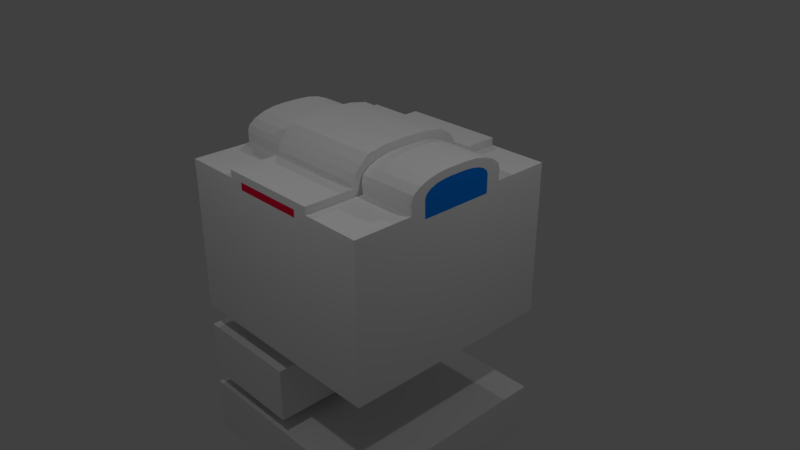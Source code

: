 # Source: st1.blend  (saved by Blender 2.78.0; exported with 4.5.12 LTS)
import bpy
from mathutils import Matrix  # noqa: F401  (used for matrix-valued properties, if any)

bpy.ops.wm.read_factory_settings(use_empty=True)
scene = bpy.context.scene
scene.name = 'Scene'

# ---- collections
col_collection_1 = bpy.data.collections.new('Collection 1'); scene.collection.children.link(col_collection_1)

# ---- materials (node trees are filled in below, after node groups)
mat_material_003 = bpy.data.materials.new('Material.003')
mat_material_003.alpha_threshold = 0.0
mat_material_003.use_transparent_shadow = False
mat_material_003.diffuse_color = (0.001922, 0.2005, 0.8, 1.0)
mat_material_003.roughness = 0.5
mat_material_002 = bpy.data.materials.new('Material.002')
mat_material_002.alpha_threshold = 0.0
mat_material_002.use_transparent_shadow = False
mat_material_002.diffuse_color = (0.8, 0.007398, 0.04415, 1.0)
mat_material_002.roughness = 0.5
mat_material_001 = bpy.data.materials.new('Material.001')
mat_material_001.alpha_threshold = 0.0
mat_material_001.use_transparent_shadow = False
mat_material_001.roughness = 0.5

# ---- material node trees

# ---- world
world_world = bpy.data.worlds.new('World'); scene.world = world_world
world_world.color = (0.05088, 0.05088, 0.05088)
world_world.use_sun_shadow = False
world_world.sun_shadow_jitter_overblur = 0.0
world_world.cycles.sampling_method = 'MANUAL'

# ---- cameras
cam_camera = bpy.data.cameras.new('Camera')
cam_camera.clip_end = 100.0
cam_camera.lens = 35.0
cam_camera.sensor_width = 32.0
cam_camera.sensor_height = 18.0
cam_camera.ortho_scale = 7.314
cam_camera.dof.focus_distance = 0.0
cam_camera.dof.aperture_fstop = 128.0

# ---- lights
light_lamp_002 = bpy.data.lights.new('Lamp.002', 'POINT')
light_lamp_002.transmission_factor = 0.0
light_lamp_002.cutoff_distance = 30.0
light_lamp_002.energy = 100.0
light_lamp_002.shadow_buffer_clip_start = 1.001
light_lamp_002.shadow_soft_size = 0.1
light_lamp_002.shadow_maximum_resolution = 0.006
light_lamp_002.use_absolute_resolution = True
light_lamp_001 = bpy.data.lights.new('Lamp.001', 'POINT')
light_lamp_001.transmission_factor = 0.0
light_lamp_001.cutoff_distance = 30.0
light_lamp_001.energy = 100.0
light_lamp_001.shadow_buffer_clip_start = 1.001
light_lamp_001.shadow_soft_size = 0.1
light_lamp_001.shadow_maximum_resolution = 0.006
light_lamp_001.use_absolute_resolution = True
light_lamp = bpy.data.lights.new('Lamp', 'POINT')
light_lamp.transmission_factor = 0.0
light_lamp.cutoff_distance = 30.0
light_lamp.energy = 100.0
light_lamp.shadow_buffer_clip_start = 1.001
light_lamp.shadow_soft_size = 0.1
light_lamp.shadow_maximum_resolution = 0.006
light_lamp.use_absolute_resolution = True

# ---- meshes
me_cube_008 = bpy.data.meshes.new('Cube.008')
me_cube_008.from_pydata([(-1.0, -1.0, -1.0), (-1.0, -1.0, -0.2453), (-1.0, 1.0, -1.0), (-1.0, 1.0, -0.2453), (1.0, -1.0, -1.0), (1.0, -1.0, -0.2453), (1.0, 1.0, -1.0), (1.0, 1.0, -0.2453)], [], [(0, 1, 3, 2), (2, 3, 7, 6), (6, 7, 5, 4), (4, 5, 1, 0), (2, 6, 4, 0), (7, 3, 1, 5)])
me_cube_008.use_remesh_preserve_volume = False
me_cube_008.use_remesh_preserve_attributes = False
me_cube_008.use_mirror_vertex_groups = False
me_cube_008.update()
me_cube_007 = bpy.data.meshes.new('Cube.007')
me_cube_007.from_pydata([(-1.0, -1.0, -1.0), (-1.0, -1.0, -0.2453), (-1.0, 1.0, -1.0), (-1.0, 1.0, -0.2453), (1.0, -1.0, -1.0), (1.0, -1.0, -0.2453), (1.0, 1.0, -1.0), (1.0, 1.0, -0.2453)], [], [(0, 1, 3, 2), (2, 3, 7, 6), (6, 7, 5, 4), (4, 5, 1, 0), (2, 6, 4, 0), (7, 3, 1, 5)])
me_cube_007.use_remesh_preserve_volume = False
me_cube_007.use_remesh_preserve_attributes = False
me_cube_007.use_mirror_vertex_groups = False
me_cube_007.update()
me_cube_002 = bpy.data.meshes.new('Cube.002')
me_cube_002.from_pydata([(0.75, 0.2208, 1.0), (-0.75, 0.2208, 1.0), (-0.75, -0.2208, 1.0), (0.75, -0.2208, 1.0), (0.75, 0.4616, 0.9619), (-0.75, 0.4616, 0.9619), (-0.75, -0.4616, 0.9619), (0.75, -0.4616, 0.9619), (0.75, 0.6788, 0.8512), (-0.75, 0.6788, 0.8512), (-0.75, -0.6788, 0.8512), (0.75, -0.6788, 0.8512), (0.75, 0.8512, 0.6788), (-0.75, 0.8512, 0.6788), (-0.75, -0.8512, 0.6788), (0.75, -0.8512, 0.6788), (0.75, 0.9619, 0.4616), (-0.75, 0.9619, 0.4616), (-0.75, -0.9619, 0.4616), (0.75, -0.9619, 0.4616), (0.75, 1.0, 0.2208), (-0.75, 1.0, 0.2208), (-0.75, -1.0, 0.2208), (0.75, -1.0, 0.2208), (0.75, 1.0, -1.0), (-0.75, 1.0, -1.0), (-0.75, -1.0, -1.0), (0.75, -1.0, -1.0)], [], [(0, 1, 2, 3), (1, 0, 4, 5), (3, 2, 6, 7), (5, 4, 8, 9), (7, 6, 10, 11), (9, 8, 12, 13), (11, 10, 14, 15), (13, 12, 16, 17), (15, 14, 18, 19), (17, 16, 20, 21), (19, 18, 22, 23), (21, 20, 24, 25), (23, 22, 26, 27), (25, 24, 27, 26), (26, 22, 18, 14, 10, 6, 2, 1, 5, 9, 13, 17, 21, 25), (23, 27, 24, 20, 16, 12, 8, 4, 0, 3, 7, 11, 15, 19)])
me_cube_002.materials.append(mat_material_003)
me_cube_002.use_remesh_preserve_volume = False
me_cube_002.use_remesh_preserve_attributes = False
me_cube_002.use_mirror_vertex_groups = False
me_cube_002.update()
me_cube_003 = bpy.data.meshes.new('Cube.003')
me_cube_003.from_pydata([(-1.0, -0.75, -1.0), (-1.0, -0.25, -1.0), (1.0, -0.25, -1.0), (1.0, -0.75, -1.0), (-1.0, -0.75, -0.9), (-1.0, -0.305, -0.9), (-1.0, -0.25, -0.7558), (1.0, -0.25, -0.7558), (1.0, -0.305, -0.9), (1.0, -0.75, -0.9), (-1.0, -0.305, -0.746), (1.0, -0.305, -0.746), (1.0, -0.2405, -0.7077), (-1.0, -0.2405, -0.7077), (-1.0, -0.2899, -0.6698), (1.0, -0.2899, -0.6698), (1.0, -0.2128, -0.6642), (-1.0, -0.2128, -0.6642), (-1.0, -0.2589, -0.5965), (1.0, -0.2589, -0.5965), (1.0, -0.1697, -0.6298), (-1.0, -0.1697, -0.6298), (-1.0, -0.2209, -0.5426), (1.0, -0.2209, -0.5426), (1.0, -0.1154, -0.6076), (-1.0, -0.1154, -0.6076), (-1.0, -0.141, -0.5101), (1.0, -0.141, -0.5101), (1.0, -0.0552, -0.6), (-1.0, -0.0552, -0.6), (-1.0, -0.06151, -0.5), (1.0, -0.06151, -0.5), (1.0, 0.0552, -0.6), (-1.0, 0.0552, -0.6), (-1.0, 0.06151, -0.5), (1.0, 0.06151, -0.5), (-1.0, 0.1154, -0.6076), (1.0, 0.1154, -0.6076), (-1.0, 0.141, -0.5101), (1.0, 0.141, -0.5101), (-1.0, 0.1697, -0.6298), (1.0, 0.1697, -0.6298), (-1.0, 0.2209, -0.5426), (1.0, 0.2209, -0.5426), (-1.0, 0.2128, -0.6642), (1.0, 0.2128, -0.6642), (-1.0, 0.2649, -0.5965), (1.0, 0.2649, -0.5965), (-1.0, 0.2405, -0.7077), (1.0, 0.2405, -0.7077), (-1.0, 0.2931, -0.6698), (1.0, 0.2931, -0.6698), (-1.0, 0.25, -0.7558), (1.0, 0.25, -0.7558), (-1.0, 0.3082, -0.746), (1.0, 0.3082, -0.746), (-1.0, 0.25, -1.0), (1.0, 0.25, -1.0), (-1.0, 0.3082, -0.9), (1.0, 0.3082, -0.9), (1.0, 0.75, -1.0), (-1.0, 0.75, -1.0), (-1.0, 0.75, -0.9), (1.0, 0.75, -0.9)], [], [(0, 1, 2, 3), (4, 5, 1, 0), (2, 1, 6, 7), (3, 2, 8, 9), (9, 8, 5, 4), (6, 1, 5, 10), (2, 7, 11, 8), (12, 7, 6, 13), (8, 11, 10, 5), (13, 6, 10, 14), (7, 12, 15, 11), (16, 12, 13, 17), (15, 14, 10, 11), (17, 13, 14, 18), (12, 16, 19, 15), (20, 16, 17, 21), (19, 18, 14, 15), (21, 17, 18, 22), (16, 20, 23, 19), (24, 20, 21, 25), (23, 22, 18, 19), (25, 21, 22, 26), (20, 24, 27, 23), (28, 24, 25, 29), (27, 26, 22, 23), (29, 25, 26, 30), (24, 28, 31, 27), (32, 28, 29, 33), (31, 30, 26, 27), (33, 29, 30, 34), (28, 32, 35, 31), (33, 36, 37, 32), (35, 34, 30, 31), (36, 33, 34, 38), (32, 37, 39, 35), (36, 40, 41, 37), (34, 35, 39, 38), (40, 36, 38, 42), (37, 41, 43, 39), (40, 44, 45, 41), (38, 39, 43, 42), (44, 40, 42, 46), (41, 45, 47, 43), (44, 48, 49, 45), (42, 43, 47, 46), (48, 44, 46, 50), (45, 49, 51, 47), (48, 52, 53, 49), (46, 47, 51, 50), (52, 48, 50, 54), (49, 53, 55, 51), (56, 57, 53, 52), (50, 51, 55, 54), (56, 52, 54, 58), (53, 57, 59, 55), (60, 57, 56, 61), (58, 54, 55, 59), (61, 56, 58, 62), (63, 59, 57, 60), (62, 58, 59, 63), (61, 62, 63, 60), (4, 0, 3, 9)])
me_cube_003.materials.append(mat_material_002)
me_cube_003.use_remesh_preserve_volume = False
me_cube_003.use_remesh_preserve_attributes = False
me_cube_003.use_mirror_vertex_groups = False
me_cube_003.update()
me_cube_006 = bpy.data.meshes.new('Cube.006')
me_cube_006.from_pydata([(-0.75, -0.25, -1.0), (-0.25, -0.25, -1.0), (-0.25, -0.75, -1.0), (-0.75, -0.75, -1.0), (-0.75, -0.25, -0.7558), (-0.25, -0.25, -0.7558), (-0.25, -0.305, -0.9), (-0.25, -0.75, -0.9), (-0.75, -0.2405, -0.7077), (-0.25, -0.2405, -0.7077), (-0.25, -0.305, -0.746), (0.25, -0.305, -0.9), (0.25, -0.75, -0.9), (-0.75, -0.2128, -0.6642), (-0.25, -0.2128, -0.6642), (-0.25, -0.2899, -0.6698), (0.25, -0.305, -0.746), (0.25, -0.25, -1.0), (0.25, -0.75, -1.0), (-0.75, -0.1697, -0.6298), (-0.25, -0.1697, -0.6298), (-0.25, -0.2589, -0.5965), (0.25, -0.2899, -0.6698), (0.25, -0.25, -0.7558), (0.75, -0.25, -1.0), (0.75, -0.75, -1.0), (-0.75, -0.1154, -0.6076), (-0.25, -0.1154, -0.6076), (-0.25, -0.2209, -0.5426), (0.25, -0.2589, -0.5965), (0.25, -0.2405, -0.7077), (0.75, -0.25, -0.7558), (-0.75, -0.0552, -0.6), (-0.25, -0.0552, -0.6), (-0.25, -0.141, -0.5101), (0.25, -0.2209, -0.5426), (0.25, -0.2128, -0.6642), (0.75, -0.2405, -0.7077), (-0.75, 0.0552, -0.6), (-0.25, 0.0552, -0.6), (-0.25, -0.06151, -0.5), (0.25, -0.141, -0.5101), (0.25, -0.1697, -0.6298), (0.75, -0.2128, -0.6642), (-0.75, 0.1154, -0.6076), (-0.25, 0.1154, -0.6076), (-0.25, 0.06151, -0.5), (0.25, -0.06151, -0.5), (0.25, -0.1154, -0.6076), (0.75, -0.1697, -0.6298), (-0.75, 0.1697, -0.6298), (-0.25, 0.1697, -0.6298), (-0.25, 0.141, -0.5101), (0.25, 0.06151, -0.5), (0.25, -0.0552, -0.6), (0.75, -0.1154, -0.6076), (-0.75, 0.2128, -0.6642), (-0.25, 0.2128, -0.6642), (-0.25, 0.2209, -0.5426), (0.25, 0.141, -0.5101), (0.25, 0.0552, -0.6), (0.75, -0.0552, -0.6), (-0.75, 0.2405, -0.7077), (-0.25, 0.2405, -0.7077), (-0.25, 0.2649, -0.5965), (0.25, 0.2209, -0.5426), (0.25, 0.1154, -0.6076), (0.75, 0.0552, -0.6), (-0.75, 0.25, -0.7558), (-0.25, 0.25, -0.7558), (-0.25, 0.2931, -0.6698), (0.25, 0.2649, -0.5965), (0.25, 0.1697, -0.6298), (0.75, 0.1154, -0.6076), (-0.75, 0.25, -1.0), (-0.25, 0.25, -1.0), (-0.25, 0.3082, -0.746), (0.25, 0.2931, -0.6698), (0.25, 0.2128, -0.6642), (0.75, 0.1697, -0.6298), (-0.25, 0.75, -1.0), (-0.75, 0.75, -1.0), (-0.25, 0.3082, -0.9), (0.25, 0.3082, -0.746), (0.25, 0.2405, -0.7077), (0.75, 0.2128, -0.6642), (-0.25, 0.75, -0.9), (0.25, 0.3082, -0.9), (0.25, 0.25, -0.7558), (0.75, 0.2405, -0.7077), (0.25, 0.75, -0.9), (0.25, 0.25, -1.0), (0.75, 0.25, -0.7558), (0.25, 0.75, -1.0), (0.75, 0.25, -1.0), (0.75, 0.75, -1.0), (-0.35, -0.75, -0.9), (-0.35, -0.35, -0.9), (-0.75, -0.35, -0.9), (-0.75, -0.75, -0.9), (-0.35, -0.75, -0.8), (-0.35, -0.405, -0.8), (-0.75, -0.3503, -0.7894), (0.35, -0.75, -0.8), (0.35, -0.405, -0.8), (-0.3463, -0.3538, -0.7457), (-0.75, -0.3514, -0.7459), (0.35, -0.75, -0.9), (0.35, -0.35, -0.9), (0.3465, -0.409, -0.7358), (-0.3465, -0.409, -0.7358), (-0.75, -0.3412, -0.691), (0.75, -0.35, -0.9), (0.75, -0.75, -0.9), (0.3464, -0.39, -0.6391), (-0.3464, -0.39, -0.6391), (-0.3439, -0.3407, -0.6675), (-0.75, -0.3375, -0.6688), (0.75, -0.351, -0.8582), (0.3463, -0.3538, -0.7457), (0.3462, -0.3507, -0.5455), (-0.3462, -0.3507, -0.5455), (-0.75, -0.3036, -0.616), (0.75, -0.3514, -0.7459), (0.3439, -0.3407, -0.6675), (0.3434, -0.2915, -0.4537), (-0.3434, -0.2915, -0.4537), (-0.3444, -0.2925, -0.5927), (-0.75, -0.29, -0.5949), (0.75, -0.3412, -0.691), (0.75, -0.3375, -0.6688), (0.3444, -0.2925, -0.5927), (0.3457, -0.1679, -0.4075), (-0.3457, -0.1679, -0.4075), (-0.3449, -0.2235, -0.5382), (-0.75, -0.2413, -0.5562), (0.75, -0.3036, -0.616), (0.75, -0.29, -0.5949), (0.3449, -0.2235, -0.5382), (0.3475, -0.06799, -0.3973), (-0.3475, -0.06799, -0.3973), (-0.3453, -0.1422, -0.5054), (-0.75, -0.2219, -0.5408), (0.75, -0.2413, -0.5562), (0.75, -0.2219, -0.5408), (0.3453, -0.1422, -0.5054), (0.3475, 0.06799, -0.3973), (-0.3475, 0.06799, -0.3973), (-0.3474, -0.06167, -0.4974), (-0.75, -0.1643, -0.5174), (-0.75, -0.1415, -0.5082), (0.75, -0.1643, -0.5174), (0.75, -0.1415, -0.5082), (0.3474, -0.06167, -0.4974), (0.3474, 0.06167, -0.4974), (0.3457, 0.1679, -0.4075), (-0.3457, 0.1679, -0.4075), (-0.3474, 0.06167, -0.4974), (-0.75, -0.08385, -0.5014), (-0.75, -0.06156, -0.4991), (0.75, -0.08385, -0.5014), (0.75, -0.06156, -0.4991), (0.75, 0.06156, -0.4991), (-0.3453, 0.1422, -0.5054), (0.3437, 0.2873, -0.4527), (-0.3437, 0.2873, -0.4527), (-0.75, 0.06156, -0.4991), (0.75, 0.08385, -0.5014), (0.3453, 0.1422, -0.5054), (-0.3449, 0.2235, -0.5382), (0.345, 0.3579, -0.5425), (-0.345, 0.3579, -0.5425), (-0.75, 0.08385, -0.5014), (0.75, 0.1415, -0.5082), (-0.75, 0.1415, -0.5082), (-0.75, 0.1643, -0.5174), (-0.3444, 0.2925, -0.5927), (0.3449, 0.2235, -0.5382), (0.3468, 0.393, -0.641), (-0.3468, 0.393, -0.641), (0.75, 0.1643, -0.5174), (-0.75, 0.2219, -0.5408), (-0.75, 0.2413, -0.5562), (-0.3439, 0.3407, -0.6675), (0.3444, 0.2925, -0.5927), (0.3465, 0.4123, -0.7358), (-0.3465, 0.4123, -0.7358), (0.75, 0.2219, -0.5408), (-0.75, 0.29, -0.5949), (-0.75, 0.3036, -0.616), (0.75, 0.2413, -0.5562), (-0.3463, 0.3538, -0.7457), (0.3439, 0.3407, -0.6675), (-0.35, 0.4082, -0.8), (0.35, 0.4082, -0.8), (-0.75, 0.3375, -0.6688), (0.75, 0.29, -0.5949), (-0.75, 0.3412, -0.691), (0.75, 0.3036, -0.616), (-0.35, 0.35, -0.9), (0.3463, 0.3538, -0.7457), (-0.35, 0.75, -0.8), (0.35, 0.75, -0.8), (-0.75, 0.3514, -0.7459), (0.75, 0.3375, -0.6688), (-0.75, 0.351, -0.8582), (-0.75, 0.35, -0.9), (0.75, 0.3412, -0.691), (-0.35, 0.75, -0.9), (0.35, 0.35, -0.9), (0.35, 0.75, -0.9), (-0.75, 0.75, -0.9), (0.75, 0.3514, -0.7459), (0.75, 0.35, -0.9), (0.75, 0.75, -0.9), (0.75, 0.3503, -0.7894)], [], [(0, 1, 2, 3), (4, 5, 1, 0), (2, 1, 6, 7), (8, 9, 5, 4), (5, 10, 6, 1), (7, 6, 11, 12), (13, 14, 9, 8), (9, 15, 10, 5), (11, 6, 10, 16), (12, 11, 17, 18), (19, 20, 14, 13), (14, 21, 15, 9), (22, 16, 10, 15), (17, 11, 16, 23), (18, 17, 24, 25), (26, 27, 20, 19), (20, 28, 21, 14), (29, 22, 15, 21), (23, 16, 22, 30), (24, 17, 23, 31), (32, 33, 27, 26), (27, 34, 28, 20), (35, 29, 21, 28), (30, 22, 29, 36), (31, 23, 30, 37), (38, 39, 33, 32), (33, 40, 34, 27), (41, 35, 28, 34), (36, 29, 35, 42), (37, 30, 36, 43), (44, 45, 39, 38), (39, 46, 40, 33), (47, 41, 34, 40), (42, 35, 41, 48), (43, 36, 42, 49), (50, 51, 45, 44), (45, 52, 46, 39), (53, 47, 40, 46), (48, 41, 47, 54), (49, 42, 48, 55), (56, 57, 51, 50), (51, 58, 52, 45), (46, 52, 59, 53), (54, 47, 53, 60), (55, 48, 54, 61), (62, 63, 57, 56), (57, 64, 58, 51), (52, 58, 65, 59), (60, 53, 59, 66), (61, 54, 60, 67), (68, 69, 63, 62), (63, 70, 64, 57), (58, 64, 71, 65), (66, 59, 65, 72), (67, 60, 66, 73), (74, 75, 69, 68), (69, 76, 70, 63), (64, 70, 77, 71), (72, 65, 71, 78), (73, 66, 72, 79), (80, 75, 74, 81), (75, 82, 76, 69), (70, 76, 83, 77), (78, 71, 77, 84), (79, 72, 78, 85), (86, 82, 75, 80), (82, 87, 83, 76), (84, 77, 83, 88), (85, 78, 84, 89), (90, 87, 82, 86), (88, 83, 87, 91), (89, 84, 88, 92), (93, 91, 87, 90), (92, 88, 91, 94), (94, 91, 93, 95), (96, 97, 98, 99), (100, 101, 97, 96), (98, 97, 102), (103, 104, 101, 100), (102, 97, 105, 106), (107, 108, 104, 103), (104, 109, 110, 101), (110, 105, 97, 101), (106, 105, 111), (112, 108, 107, 113), (104, 108, 119, 109), (114, 115, 110, 109), (105, 110, 115, 116), (111, 105, 116, 117), (118, 119, 108, 112), (120, 121, 115, 114), (117, 116, 122), (123, 119, 118), (124, 114, 109, 119), (125, 126, 121, 120), (116, 115, 121, 127), (122, 116, 127, 128), (129, 119, 123), (130, 124, 119, 129), (131, 120, 114, 124), (120, 131, 138, 125), (132, 133, 126, 125), (127, 121, 126, 134), (128, 127, 135), (136, 124, 130), (137, 131, 124, 136), (125, 138, 145, 132), (139, 140, 133, 132), (133, 141, 134, 126), (135, 127, 134, 142), (143, 131, 137), (144, 138, 131, 143), (132, 145, 153, 139), (146, 147, 140, 139), (140, 148, 141, 133), (149, 134, 141, 150), (142, 134, 149), (151, 138, 144), (152, 145, 138, 151), (153, 154, 146, 139), (147, 146, 155, 156), (157, 148, 140, 147), (158, 141, 148, 159), (150, 141, 158), (160, 145, 152), (161, 153, 145, 160), (162, 154, 153, 161), (156, 163, 157, 147), (156, 155, 164, 165), (159, 148, 157, 166), (167, 168, 154, 162), (168, 155, 146, 154), (165, 169, 163, 156), (155, 168, 177, 164), (165, 164, 170, 171), (166, 157, 163, 172), (173, 168, 167), (174, 163, 169, 175), (171, 176, 169, 165), (164, 177, 184, 170), (171, 170, 178, 179), (172, 163, 174), (180, 177, 168, 173), (175, 169, 181), (181, 169, 176, 182), (176, 171, 179, 183), (170, 184, 192, 178), (179, 178, 185, 186), (187, 177, 180), (182, 176, 188), (188, 176, 183, 189), (190, 184, 177, 187), (183, 179, 186, 191), (178, 192, 200, 185), (193, 186, 185, 194), (189, 183, 195), (196, 184, 190), (195, 183, 191, 197), (198, 192, 184, 196), (201, 193, 194, 202), (193, 199, 191, 186), (185, 200, 209, 194), (197, 191, 203), (204, 192, 198), (205, 191, 199, 206), (207, 200, 192, 204), (208, 199, 193, 201), (202, 194, 209, 210), (203, 191, 205), (206, 199, 208, 211), (212, 200, 207), (210, 209, 213, 214), (215, 209, 200, 212), (213, 209, 215), (3, 99, 98, 102, 106, 111, 117, 122, 128, 135, 142, 149, 150, 158, 159, 166, 172, 174, 175, 181, 182, 188, 189, 195, 197, 203, 205, 206, 211, 81, 74, 68, 62, 56, 50, 44, 38, 32, 26, 19, 13, 8, 4, 0), (25, 113, 107, 103, 100, 96, 99, 3, 2, 7, 12, 18), (81, 211, 208, 201, 202, 210, 214, 95, 93, 90, 86, 80), (95, 214, 213, 215, 212, 207, 204, 198, 196, 190, 187, 180, 173, 167, 162, 161, 160, 152, 151, 144, 143, 137, 136, 130, 129, 123, 118, 112, 113, 25, 24, 31, 37, 43, 49, 55, 61, 67, 73, 79, 85, 89, 92, 94)])
me_cube_006.materials.append(mat_material_001)
me_cube_006.use_remesh_preserve_volume = False
me_cube_006.use_remesh_preserve_attributes = False
me_cube_006.use_mirror_vertex_groups = False
me_cube_006.update()
me_cube_001 = bpy.data.meshes.new('Cube.001')
me_cube_001.from_pydata([(0.75, 0.75, -1.0), (0.75, -0.75, -1.0), (-0.75, -0.75, -1.0), (-0.75, 0.75, -1.0), (0.75, 0.75, 1.0), (-0.75, 0.75, 1.0), (-0.75, -0.75, 1.0), (0.75, -0.75, 1.0)], [], [(0, 1, 2, 3), (4, 5, 6, 7), (2, 6, 5, 3), (1, 7, 6, 2), (3, 5, 4, 0), (0, 4, 7, 1)])
me_cube_001.use_remesh_preserve_volume = False
me_cube_001.use_remesh_preserve_attributes = False
me_cube_001.use_mirror_vertex_groups = False
me_cube_001.update()

# ---- objects
ob_sub_002 = bpy.data.objects.new('sub.002', me_cube_008)
ob_lamp_002 = bpy.data.objects.new('Lamp.002', light_lamp_002)
ob_lamp_001 = bpy.data.objects.new('Lamp.001', light_lamp_001)
ob_sub_001 = bpy.data.objects.new('sub.001', me_cube_007)
ob_sd = bpy.data.objects.new('sd', me_cube_002)
ob_gate = bpy.data.objects.new('gate', me_cube_003)
ob_film = bpy.data.objects.new('film', me_cube_006)
ob_sub = bpy.data.objects.new('sub', me_cube_001)
ob_lamp = bpy.data.objects.new('Lamp', light_lamp)
ob_camera = bpy.data.objects.new('Camera', cam_camera)

# ---- transforms, parenting, visibility, modifiers, constraints
ob_sub_002.location = (-0.75, -0.75, -0.05104)
ob_sub_002.scale = (0.75, 0.75, 1.0)
ob_sub_002.lineart.crease_threshold = 0.0
ob_lamp_002.location = (-3.805, 3.521, 5.904)
ob_lamp_002.rotation_euler = (0.6503, 0.05522, 1.866)
ob_lamp_002.lock_rotations_4d = False
ob_lamp_002.empty_display_type = 'ARROWS'
ob_lamp_002.color = (0.0, 0.0, 0.0, 0.0)
ob_lamp_002.lineart.crease_threshold = 0.0
ob_lamp_001.location = (0.1609, -3.652, 5.904)
ob_lamp_001.rotation_euler = (0.6503, 0.05522, 1.866)
ob_lamp_001.lock_rotations_4d = False
ob_lamp_001.empty_display_type = 'ARROWS'
ob_lamp_001.color = (0.0, 0.0, 0.0, 0.0)
ob_lamp_001.lineart.crease_threshold = 0.0
ob_sub_001.location = (0.0, 0.0, -1.0)
ob_sub_001.scale = (1.5, 1.5, 1.0)
ob_sub_001.lineart.crease_threshold = 0.0
ob_sd.location = (0.0, 0.0, 2.2)
ob_sd.scale = (2.0, 0.5, 0.2)
ob_sd.lineart.crease_threshold = 0.0
ob_gate.location = (0.0, 0.0, 3.0)
ob_gate.scale = (0.5, 2.0, 1.0)
ob_gate.lineart.crease_threshold = 0.0
ob_film.location = (0.0, 0.0, 3.0)
ob_film.scale = (2.0, 2.0, 1.0)
ob_film.lineart.crease_threshold = 0.0
ob_sub.location = (0.0, 0.0, 1.0)
ob_sub.scale = (2.0, 2.0, 1.0)
ob_sub.lineart.crease_threshold = 0.0
ob_lamp.location = (4.076, 1.005, 5.904)
ob_lamp.rotation_euler = (0.6503, 0.05522, 1.866)
ob_lamp.lock_rotations_4d = False
ob_lamp.empty_display_type = 'ARROWS'
ob_lamp.color = (0.0, 0.0, 0.0, 0.0)
ob_lamp.lineart.crease_threshold = 0.0
ob_camera.location = (7.481, -6.508, 6.152)
ob_camera.rotation_euler = (1.109, 0.0, 0.8149)
ob_camera.lock_rotations_4d = False
ob_camera.empty_display_type = 'ARROWS'
ob_camera.color = (0.0, 0.0, 0.0, 0.0)
ob_camera.display_type = 'WIRE'
ob_camera.lineart.crease_threshold = 0.0

# ---- collection membership
col_collection_1.objects.link(ob_sub_002)
col_collection_1.objects.link(ob_lamp_002)
col_collection_1.objects.link(ob_lamp_001)
col_collection_1.objects.link(ob_sub_001)
col_collection_1.objects.link(ob_sd)
col_collection_1.objects.link(ob_gate)
col_collection_1.objects.link(ob_film)
col_collection_1.objects.link(ob_sub)
col_collection_1.objects.link(ob_lamp)
col_collection_1.objects.link(ob_camera)

# ---- scene / render settings (as saved in the file)
scene.camera = ob_camera
scene.frame_start = 1; scene.frame_end = 250; scene.frame_set(1)
scene.render.engine = 'BLENDER_EEVEE_NEXT'
scene.render.resolution_percentage = 50
scene.render.dither_intensity = 0.0
scene.render.use_freestyle = True
scene.render.line_thickness = 1.4
scene.cycles.use_denoising = False
scene.cycles.samples = 128
scene.cycles.sampling_pattern = 'TABULATED_SOBOL'
scene.cycles.light_sampling_threshold = 0.0
scene.cycles.use_adaptive_sampling = False
scene.cycles.use_light_tree = False
scene.cycles.blur_glossy = 0.0
scene.cycles.sample_clamp_indirect = 0.0
scene.view_settings.view_transform = 'Standard'
bpy.context.view_layer.update()
